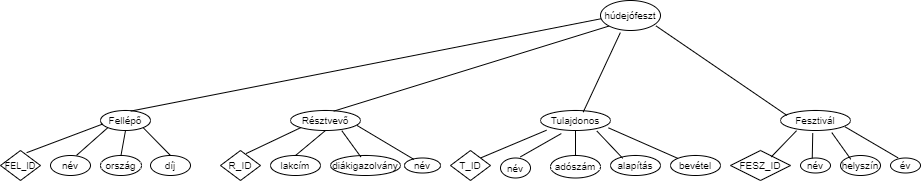

The diagram above was exported from draw.io. Its source (the exported page's mxGraphModel, read from the mxfile embedded in the PNG):
<mxGraphModel dx="683" dy="376" grid="1" gridSize="10" guides="1" tooltips="1" connect="1" arrows="1" fold="1" page="1" pageScale="1" pageWidth="827" pageHeight="1169" math="0" shadow="0">
  <root>
    <mxCell id="0" />
    <mxCell id="1" parent="0" />
    <mxCell id="rKavOLRGzCB41KAgwjAe-2" value="&lt;font style=&quot;font-size: 10px;&quot;&gt;húdejófeszt&lt;/font&gt;" style="ellipse;whiteSpace=wrap;html=1;" parent="1" vertex="1">
      <mxGeometry x="610" y="10" width="60" height="30" as="geometry" />
    </mxCell>
    <mxCell id="rKavOLRGzCB41KAgwjAe-16" value="&lt;font style=&quot;font-size: 10px;&quot;&gt;Fellépő&lt;/font&gt;" style="ellipse;whiteSpace=wrap;html=1;" parent="1" vertex="1">
      <mxGeometry x="110" y="120" width="50" height="20" as="geometry" />
    </mxCell>
    <mxCell id="rKavOLRGzCB41KAgwjAe-17" value="" style="endArrow=none;html=1;rounded=0;exitX=0.605;exitY=0.03;exitDx=0;exitDy=0;entryX=0.006;entryY=0.61;entryDx=0;entryDy=0;exitPerimeter=0;entryPerimeter=0;" parent="1" source="rKavOLRGzCB41KAgwjAe-16" target="rKavOLRGzCB41KAgwjAe-2" edge="1">
      <mxGeometry width="50" height="50" relative="1" as="geometry">
        <mxPoint x="483" y="169" as="sourcePoint" />
        <mxPoint x="453" y="119" as="targetPoint" />
      </mxGeometry>
    </mxCell>
    <mxCell id="rKavOLRGzCB41KAgwjAe-18" value="&lt;font style=&quot;font-size: 10px;&quot;&gt;ország&lt;/font&gt;" style="ellipse;whiteSpace=wrap;html=1;" parent="1" vertex="1">
      <mxGeometry x="110" y="165" width="41" height="20" as="geometry" />
    </mxCell>
    <mxCell id="rKavOLRGzCB41KAgwjAe-19" value="&lt;font style=&quot;font-size: 10px;&quot;&gt;név&lt;/font&gt;" style="ellipse;whiteSpace=wrap;html=1;" parent="1" vertex="1">
      <mxGeometry x="60" y="165" width="40" height="20" as="geometry" />
    </mxCell>
    <mxCell id="rKavOLRGzCB41KAgwjAe-21" value="&lt;font style=&quot;font-size: 10px;&quot;&gt;díj&lt;/font&gt;" style="ellipse;whiteSpace=wrap;html=1;" parent="1" vertex="1">
      <mxGeometry x="160" y="165" width="40" height="20" as="geometry" />
    </mxCell>
    <mxCell id="rKavOLRGzCB41KAgwjAe-22" value="" style="endArrow=none;html=1;rounded=0;exitX=0.654;exitY=0.073;exitDx=0;exitDy=0;entryX=0.044;entryY=0.677;entryDx=0;entryDy=0;entryPerimeter=0;exitPerimeter=0;" parent="1" source="AdsbQyOZ09JF0m2-HlVv-19" target="rKavOLRGzCB41KAgwjAe-16" edge="1">
      <mxGeometry width="50" height="50" relative="1" as="geometry">
        <mxPoint x="70" y="180" as="sourcePoint" />
        <mxPoint x="275" as="targetPoint" />
      </mxGeometry>
    </mxCell>
    <mxCell id="rKavOLRGzCB41KAgwjAe-23" value="" style="endArrow=none;html=1;rounded=0;exitX=0.65;exitY=-0.004;exitDx=0;exitDy=0;entryX=0;entryY=1;entryDx=0;entryDy=0;exitPerimeter=0;" parent="1" source="rKavOLRGzCB41KAgwjAe-19" target="rKavOLRGzCB41KAgwjAe-16" edge="1">
      <mxGeometry width="50" height="50" relative="1" as="geometry">
        <mxPoint x="100" y="180" as="sourcePoint" />
        <mxPoint x="163" y="167" as="targetPoint" />
      </mxGeometry>
    </mxCell>
    <mxCell id="rKavOLRGzCB41KAgwjAe-24" value="" style="endArrow=none;html=1;rounded=0;exitX=0.5;exitY=1;exitDx=0;exitDy=0;entryX=0.5;entryY=0;entryDx=0;entryDy=0;" parent="1" source="rKavOLRGzCB41KAgwjAe-16" target="rKavOLRGzCB41KAgwjAe-18" edge="1">
      <mxGeometry width="50" height="50" relative="1" as="geometry">
        <mxPoint x="110" y="190" as="sourcePoint" />
        <mxPoint x="173" y="177" as="targetPoint" />
      </mxGeometry>
    </mxCell>
    <mxCell id="rKavOLRGzCB41KAgwjAe-25" value="" style="endArrow=none;html=1;rounded=0;exitX=1;exitY=1;exitDx=0;exitDy=0;entryX=0.5;entryY=0;entryDx=0;entryDy=0;" parent="1" source="rKavOLRGzCB41KAgwjAe-16" target="rKavOLRGzCB41KAgwjAe-21" edge="1">
      <mxGeometry width="50" height="50" relative="1" as="geometry">
        <mxPoint x="120" y="200" as="sourcePoint" />
        <mxPoint x="183" y="187" as="targetPoint" />
      </mxGeometry>
    </mxCell>
    <mxCell id="AdsbQyOZ09JF0m2-HlVv-1" value="&lt;font style=&quot;font-size: 10px;&quot;&gt;Tulajdonos&lt;/font&gt;" style="ellipse;whiteSpace=wrap;html=1;" vertex="1" parent="1">
      <mxGeometry x="550" y="120" width="70" height="20" as="geometry" />
    </mxCell>
    <mxCell id="AdsbQyOZ09JF0m2-HlVv-3" value="&lt;font style=&quot;font-size: 10px;&quot;&gt;adószám&lt;/font&gt;" style="ellipse;whiteSpace=wrap;html=1;" vertex="1" parent="1">
      <mxGeometry x="560" y="165" width="50" height="22.5" as="geometry" />
    </mxCell>
    <mxCell id="AdsbQyOZ09JF0m2-HlVv-4" value="&lt;font style=&quot;font-size: 10px;&quot;&gt;név&lt;/font&gt;" style="ellipse;whiteSpace=wrap;html=1;" vertex="1" parent="1">
      <mxGeometry x="510" y="167.5" width="30" height="20" as="geometry" />
    </mxCell>
    <mxCell id="AdsbQyOZ09JF0m2-HlVv-5" value="&lt;font style=&quot;font-size: 10px;&quot;&gt;alapítás&lt;/font&gt;" style="ellipse;whiteSpace=wrap;html=1;" vertex="1" parent="1">
      <mxGeometry x="620" y="165" width="50" height="20" as="geometry" />
    </mxCell>
    <mxCell id="AdsbQyOZ09JF0m2-HlVv-6" value="&lt;font style=&quot;font-size: 10px;&quot;&gt;bevétel&lt;/font&gt;" style="ellipse;whiteSpace=wrap;html=1;" vertex="1" parent="1">
      <mxGeometry x="680" y="165" width="50" height="20" as="geometry" />
    </mxCell>
    <mxCell id="AdsbQyOZ09JF0m2-HlVv-7" value="" style="endArrow=none;html=1;rounded=0;entryX=0.086;entryY=0.986;entryDx=0;entryDy=0;exitX=1;exitY=0;exitDx=0;exitDy=0;entryPerimeter=0;" edge="1" parent="1" source="AdsbQyOZ09JF0m2-HlVv-26" target="AdsbQyOZ09JF0m2-HlVv-1">
      <mxGeometry width="50" height="50" relative="1" as="geometry">
        <mxPoint x="502.0400000000002" y="166.56000000000006" as="sourcePoint" />
        <mxPoint x="630" y="180" as="targetPoint" />
      </mxGeometry>
    </mxCell>
    <mxCell id="AdsbQyOZ09JF0m2-HlVv-8" value="" style="endArrow=none;html=1;rounded=0;entryX=0.297;entryY=1.152;entryDx=0;entryDy=0;exitX=0.663;exitY=-0.056;exitDx=0;exitDy=0;exitPerimeter=0;entryPerimeter=0;" edge="1" parent="1" source="AdsbQyOZ09JF0m2-HlVv-4" target="AdsbQyOZ09JF0m2-HlVv-1">
      <mxGeometry width="50" height="50" relative="1" as="geometry">
        <mxPoint x="595" y="213" as="sourcePoint" />
        <mxPoint x="630" y="174" as="targetPoint" />
      </mxGeometry>
    </mxCell>
    <mxCell id="AdsbQyOZ09JF0m2-HlVv-9" value="" style="endArrow=none;html=1;rounded=0;entryX=0.5;entryY=1;entryDx=0;entryDy=0;exitX=0.5;exitY=0;exitDx=0;exitDy=0;" edge="1" parent="1" source="AdsbQyOZ09JF0m2-HlVv-3" target="AdsbQyOZ09JF0m2-HlVv-1">
      <mxGeometry width="50" height="50" relative="1" as="geometry">
        <mxPoint x="605" y="223" as="sourcePoint" />
        <mxPoint x="640" y="184" as="targetPoint" />
      </mxGeometry>
    </mxCell>
    <mxCell id="AdsbQyOZ09JF0m2-HlVv-10" value="" style="endArrow=none;html=1;rounded=0;entryX=0.807;entryY=1.033;entryDx=0;entryDy=0;exitX=0.245;exitY=0.14;exitDx=0;exitDy=0;entryPerimeter=0;exitPerimeter=0;" edge="1" parent="1" source="AdsbQyOZ09JF0m2-HlVv-5" target="AdsbQyOZ09JF0m2-HlVv-1">
      <mxGeometry width="50" height="50" relative="1" as="geometry">
        <mxPoint x="722" y="241" as="sourcePoint" />
        <mxPoint x="672" y="177" as="targetPoint" />
      </mxGeometry>
    </mxCell>
    <mxCell id="AdsbQyOZ09JF0m2-HlVv-11" value="" style="endArrow=none;html=1;rounded=0;entryX=0.971;entryY=0.867;entryDx=0;entryDy=0;exitX=0;exitY=0;exitDx=0;exitDy=0;entryPerimeter=0;" edge="1" parent="1" source="AdsbQyOZ09JF0m2-HlVv-6" target="AdsbQyOZ09JF0m2-HlVv-1">
      <mxGeometry width="50" height="50" relative="1" as="geometry">
        <mxPoint x="732" y="251" as="sourcePoint" />
        <mxPoint x="682" y="187" as="targetPoint" />
      </mxGeometry>
    </mxCell>
    <mxCell id="AdsbQyOZ09JF0m2-HlVv-12" value="" style="endArrow=none;html=1;rounded=0;entryX=0.331;entryY=1.07;entryDx=0;entryDy=0;entryPerimeter=0;exitX=0.61;exitY=0.081;exitDx=0;exitDy=0;exitPerimeter=0;" edge="1" parent="1" source="AdsbQyOZ09JF0m2-HlVv-1" target="rKavOLRGzCB41KAgwjAe-2">
      <mxGeometry width="50" height="50" relative="1" as="geometry">
        <mxPoint x="590" y="240" as="sourcePoint" />
        <mxPoint x="640" y="190" as="targetPoint" />
      </mxGeometry>
    </mxCell>
    <mxCell id="AdsbQyOZ09JF0m2-HlVv-13" value="&lt;font style=&quot;font-size: 10px;&quot;&gt;Résztvevő&lt;/font&gt;" style="ellipse;whiteSpace=wrap;html=1;" vertex="1" parent="1">
      <mxGeometry x="300" y="120" width="70" height="20" as="geometry" />
    </mxCell>
    <mxCell id="AdsbQyOZ09JF0m2-HlVv-15" value="&lt;font style=&quot;font-size: 10px;&quot;&gt;lakcím&lt;/font&gt;" style="ellipse;whiteSpace=wrap;html=1;" vertex="1" parent="1">
      <mxGeometry x="280" y="165" width="50" height="20" as="geometry" />
    </mxCell>
    <mxCell id="AdsbQyOZ09JF0m2-HlVv-16" value="&lt;font style=&quot;font-size: 10px;&quot;&gt;diákigazolvány&lt;/font&gt;" style="ellipse;whiteSpace=wrap;html=1;" vertex="1" parent="1">
      <mxGeometry x="340" y="165" width="70" height="20" as="geometry" />
    </mxCell>
    <mxCell id="AdsbQyOZ09JF0m2-HlVv-17" value="&lt;font style=&quot;font-size: 10px;&quot;&gt;név&lt;/font&gt;" style="ellipse;whiteSpace=wrap;html=1;" vertex="1" parent="1">
      <mxGeometry x="414" y="167.5" width="36" height="15" as="geometry" />
    </mxCell>
    <mxCell id="AdsbQyOZ09JF0m2-HlVv-19" value="&lt;font style=&quot;font-size: 9px;&quot;&gt;FEL_ID&lt;/font&gt;" style="rhombus;whiteSpace=wrap;html=1;" vertex="1" parent="1">
      <mxGeometry x="10" y="160" width="40" height="30" as="geometry" />
    </mxCell>
    <mxCell id="AdsbQyOZ09JF0m2-HlVv-20" value="&lt;font style=&quot;font-size: 10px;&quot;&gt;R_ID&lt;/font&gt;" style="rhombus;whiteSpace=wrap;html=1;" vertex="1" parent="1">
      <mxGeometry x="230" y="160" width="40" height="30" as="geometry" />
    </mxCell>
    <mxCell id="AdsbQyOZ09JF0m2-HlVv-21" value="" style="endArrow=none;html=1;rounded=0;entryX=0;entryY=1;entryDx=0;entryDy=0;exitX=0.639;exitY=0.102;exitDx=0;exitDy=0;exitPerimeter=0;" edge="1" parent="1" source="AdsbQyOZ09JF0m2-HlVv-20" target="AdsbQyOZ09JF0m2-HlVv-13">
      <mxGeometry width="50" height="50" relative="1" as="geometry">
        <mxPoint x="320" y="170" as="sourcePoint" />
        <mxPoint x="370" y="120" as="targetPoint" />
      </mxGeometry>
    </mxCell>
    <mxCell id="AdsbQyOZ09JF0m2-HlVv-22" value="" style="endArrow=none;html=1;rounded=0;entryX=0;entryY=1;entryDx=0;entryDy=0;exitX=0.617;exitY=0.033;exitDx=0;exitDy=0;exitPerimeter=0;" edge="1" parent="1" source="AdsbQyOZ09JF0m2-HlVv-13" target="rKavOLRGzCB41KAgwjAe-2">
      <mxGeometry width="50" height="50" relative="1" as="geometry">
        <mxPoint x="320" y="170" as="sourcePoint" />
        <mxPoint x="370" y="120" as="targetPoint" />
      </mxGeometry>
    </mxCell>
    <mxCell id="AdsbQyOZ09JF0m2-HlVv-23" value="" style="endArrow=none;html=1;rounded=0;entryX=0.5;entryY=1;entryDx=0;entryDy=0;exitX=0.5;exitY=0;exitDx=0;exitDy=0;" edge="1" parent="1" source="AdsbQyOZ09JF0m2-HlVv-15" target="AdsbQyOZ09JF0m2-HlVv-13">
      <mxGeometry width="50" height="50" relative="1" as="geometry">
        <mxPoint x="320" y="170" as="sourcePoint" />
        <mxPoint x="370" y="120" as="targetPoint" />
      </mxGeometry>
    </mxCell>
    <mxCell id="AdsbQyOZ09JF0m2-HlVv-24" value="" style="endArrow=none;html=1;rounded=0;entryX=0.95;entryY=0.748;entryDx=0;entryDy=0;entryPerimeter=0;exitX=0.261;exitY=0.093;exitDx=0;exitDy=0;exitPerimeter=0;" edge="1" parent="1" source="AdsbQyOZ09JF0m2-HlVv-17" target="AdsbQyOZ09JF0m2-HlVv-13">
      <mxGeometry width="50" height="50" relative="1" as="geometry">
        <mxPoint x="390" y="180" as="sourcePoint" />
        <mxPoint x="440" y="130" as="targetPoint" />
      </mxGeometry>
    </mxCell>
    <mxCell id="AdsbQyOZ09JF0m2-HlVv-25" value="" style="endArrow=none;html=1;rounded=0;entryX=0.733;entryY=1.01;entryDx=0;entryDy=0;exitX=0.433;exitY=0.069;exitDx=0;exitDy=0;exitPerimeter=0;entryPerimeter=0;" edge="1" parent="1" source="AdsbQyOZ09JF0m2-HlVv-16" target="AdsbQyOZ09JF0m2-HlVv-13">
      <mxGeometry width="50" height="50" relative="1" as="geometry">
        <mxPoint x="390" y="180" as="sourcePoint" />
        <mxPoint x="440" y="130" as="targetPoint" />
      </mxGeometry>
    </mxCell>
    <mxCell id="AdsbQyOZ09JF0m2-HlVv-26" value="&lt;font style=&quot;font-size: 10px;&quot;&gt;T_ID&lt;/font&gt;" style="rhombus;whiteSpace=wrap;html=1;" vertex="1" parent="1">
      <mxGeometry x="460" y="160" width="40" height="30" as="geometry" />
    </mxCell>
    <mxCell id="AdsbQyOZ09JF0m2-HlVv-27" value="&lt;font style=&quot;font-size: 10px;&quot;&gt;Fesztivál&lt;br&gt;&lt;/font&gt;" style="ellipse;whiteSpace=wrap;html=1;" vertex="1" parent="1">
      <mxGeometry x="790" y="120" width="70" height="20" as="geometry" />
    </mxCell>
    <mxCell id="AdsbQyOZ09JF0m2-HlVv-28" value="&lt;font style=&quot;font-size: 10px;&quot;&gt;FESZ_ID&lt;/font&gt;" style="rhombus;whiteSpace=wrap;html=1;" vertex="1" parent="1">
      <mxGeometry x="740" y="160" width="60" height="30" as="geometry" />
    </mxCell>
    <mxCell id="AdsbQyOZ09JF0m2-HlVv-29" value="&lt;font style=&quot;font-size: 10px;&quot;&gt;név&lt;/font&gt;" style="ellipse;whiteSpace=wrap;html=1;" vertex="1" parent="1">
      <mxGeometry x="810" y="167.5" width="30" height="15" as="geometry" />
    </mxCell>
    <mxCell id="AdsbQyOZ09JF0m2-HlVv-30" value="&lt;span style=&quot;font-size: 10px;&quot;&gt;helyszín&lt;/span&gt;" style="ellipse;whiteSpace=wrap;html=1;" vertex="1" parent="1">
      <mxGeometry x="850" y="165" width="40" height="20" as="geometry" />
    </mxCell>
    <mxCell id="AdsbQyOZ09JF0m2-HlVv-31" value="&lt;font style=&quot;font-size: 10px;&quot;&gt;év&lt;/font&gt;" style="ellipse;whiteSpace=wrap;html=1;" vertex="1" parent="1">
      <mxGeometry x="900" y="167.5" width="30" height="15" as="geometry" />
    </mxCell>
    <mxCell id="AdsbQyOZ09JF0m2-HlVv-32" value="" style="endArrow=none;html=1;rounded=0;entryX=0.926;entryY=0.848;entryDx=0;entryDy=0;entryPerimeter=0;exitX=0.093;exitY=0.248;exitDx=0;exitDy=0;exitPerimeter=0;" edge="1" parent="1" source="AdsbQyOZ09JF0m2-HlVv-27" target="rKavOLRGzCB41KAgwjAe-2">
      <mxGeometry width="50" height="50" relative="1" as="geometry">
        <mxPoint x="750" y="190" as="sourcePoint" />
        <mxPoint x="800" y="140" as="targetPoint" />
      </mxGeometry>
    </mxCell>
    <mxCell id="AdsbQyOZ09JF0m2-HlVv-33" value="" style="endArrow=none;html=1;rounded=0;entryX=0.229;entryY=1.01;entryDx=0;entryDy=0;entryPerimeter=0;exitX=0.68;exitY=0.213;exitDx=0;exitDy=0;exitPerimeter=0;" edge="1" parent="1" source="AdsbQyOZ09JF0m2-HlVv-28" target="AdsbQyOZ09JF0m2-HlVv-27">
      <mxGeometry width="50" height="50" relative="1" as="geometry">
        <mxPoint x="750" y="190" as="sourcePoint" />
        <mxPoint x="800" y="140" as="targetPoint" />
      </mxGeometry>
    </mxCell>
    <mxCell id="AdsbQyOZ09JF0m2-HlVv-34" value="" style="endArrow=none;html=1;rounded=0;entryX=0.461;entryY=1.129;entryDx=0;entryDy=0;entryPerimeter=0;exitX=0.392;exitY=0.021;exitDx=0;exitDy=0;exitPerimeter=0;" edge="1" parent="1" source="AdsbQyOZ09JF0m2-HlVv-29" target="AdsbQyOZ09JF0m2-HlVv-27">
      <mxGeometry width="50" height="50" relative="1" as="geometry">
        <mxPoint x="750" y="190" as="sourcePoint" />
        <mxPoint x="800" y="140" as="targetPoint" />
      </mxGeometry>
    </mxCell>
    <mxCell id="AdsbQyOZ09JF0m2-HlVv-35" value="" style="endArrow=none;html=1;rounded=0;entryX=0.733;entryY=1.105;entryDx=0;entryDy=0;entryPerimeter=0;exitX=0.258;exitY=0.188;exitDx=0;exitDy=0;exitPerimeter=0;" edge="1" parent="1" source="AdsbQyOZ09JF0m2-HlVv-30" target="AdsbQyOZ09JF0m2-HlVv-27">
      <mxGeometry width="50" height="50" relative="1" as="geometry">
        <mxPoint x="750" y="190" as="sourcePoint" />
        <mxPoint x="800" y="140" as="targetPoint" />
      </mxGeometry>
    </mxCell>
    <mxCell id="AdsbQyOZ09JF0m2-HlVv-36" value="" style="endArrow=none;html=1;rounded=0;entryX=0.923;entryY=0.819;entryDx=0;entryDy=0;entryPerimeter=0;exitX=0.249;exitY=-0.011;exitDx=0;exitDy=0;exitPerimeter=0;" edge="1" parent="1" source="AdsbQyOZ09JF0m2-HlVv-31" target="AdsbQyOZ09JF0m2-HlVv-27">
      <mxGeometry width="50" height="50" relative="1" as="geometry">
        <mxPoint x="750" y="190" as="sourcePoint" />
        <mxPoint x="800" y="140" as="targetPoint" />
      </mxGeometry>
    </mxCell>
  </root>
</mxGraphModel>